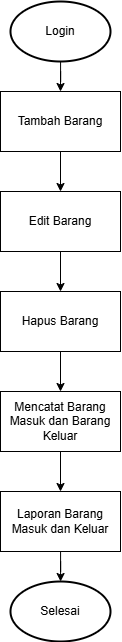

The diagram above was exported from draw.io. Its source (the exported page's mxGraphModel, read from the mxfile embedded in the PNG):
<mxGraphModel dx="1971" dy="865" grid="1" gridSize="10" guides="1" tooltips="1" connect="1" arrows="1" fold="1" page="1" pageScale="1" pageWidth="850" pageHeight="1100" math="0" shadow="0">
  <root>
    <mxCell id="0" />
    <mxCell id="1" parent="0" />
    <mxCell id="HmDMBRU3Bs777CL-wNIq-12" edge="1" parent="1" source="HmDMBRU3Bs777CL-wNIq-4" style="edgeStyle=orthogonalEdgeStyle;rounded=0;orthogonalLoop=1;jettySize=auto;html=1;entryX=0.5;entryY=0;entryDx=0;entryDy=0;" target="HmDMBRU3Bs777CL-wNIq-5">
      <mxGeometry relative="1" as="geometry" />
    </mxCell>
    <mxCell id="HmDMBRU3Bs777CL-wNIq-4" parent="1" style="strokeWidth=2;html=1;shape=mxgraph.flowchart.start_1;whiteSpace=wrap;" value="Login" vertex="1">
      <mxGeometry height="60" width="100" x="360" y="60" as="geometry" />
    </mxCell>
    <mxCell id="HmDMBRU3Bs777CL-wNIq-13" edge="1" parent="1" source="HmDMBRU3Bs777CL-wNIq-5" style="edgeStyle=orthogonalEdgeStyle;rounded=0;orthogonalLoop=1;jettySize=auto;html=1;" target="HmDMBRU3Bs777CL-wNIq-6" value="">
      <mxGeometry relative="1" as="geometry" />
    </mxCell>
    <mxCell id="HmDMBRU3Bs777CL-wNIq-5" parent="1" style="rounded=0;whiteSpace=wrap;html=1;" value="Tambah Barang" vertex="1">
      <mxGeometry height="60" width="120" x="350" y="150" as="geometry" />
    </mxCell>
    <mxCell id="HmDMBRU3Bs777CL-wNIq-14" edge="1" parent="1" source="HmDMBRU3Bs777CL-wNIq-6" style="edgeStyle=orthogonalEdgeStyle;rounded=0;orthogonalLoop=1;jettySize=auto;html=1;" target="HmDMBRU3Bs777CL-wNIq-7" value="">
      <mxGeometry relative="1" as="geometry" />
    </mxCell>
    <mxCell id="HmDMBRU3Bs777CL-wNIq-6" parent="1" style="rounded=0;whiteSpace=wrap;html=1;" value="Edit Barang" vertex="1">
      <mxGeometry height="60" width="120" x="350" y="250" as="geometry" />
    </mxCell>
    <mxCell id="HmDMBRU3Bs777CL-wNIq-15" edge="1" parent="1" source="HmDMBRU3Bs777CL-wNIq-7" style="edgeStyle=orthogonalEdgeStyle;rounded=0;orthogonalLoop=1;jettySize=auto;html=1;" target="HmDMBRU3Bs777CL-wNIq-8" value="">
      <mxGeometry relative="1" as="geometry" />
    </mxCell>
    <mxCell id="HmDMBRU3Bs777CL-wNIq-7" parent="1" style="rounded=0;whiteSpace=wrap;html=1;" value="Hapus Barang" vertex="1">
      <mxGeometry height="60" width="120" x="350" y="350" as="geometry" />
    </mxCell>
    <mxCell id="HmDMBRU3Bs777CL-wNIq-16" edge="1" parent="1" source="HmDMBRU3Bs777CL-wNIq-8" style="edgeStyle=orthogonalEdgeStyle;rounded=0;orthogonalLoop=1;jettySize=auto;html=1;" target="HmDMBRU3Bs777CL-wNIq-9" value="">
      <mxGeometry relative="1" as="geometry" />
    </mxCell>
    <mxCell id="HmDMBRU3Bs777CL-wNIq-8" parent="1" style="rounded=0;whiteSpace=wrap;html=1;" value="Mencatat Barang Masuk dan Barang Keluar" vertex="1">
      <mxGeometry height="60" width="120" x="350" y="450" as="geometry" />
    </mxCell>
    <mxCell id="HmDMBRU3Bs777CL-wNIq-17" edge="1" parent="1" source="HmDMBRU3Bs777CL-wNIq-9" style="edgeStyle=orthogonalEdgeStyle;rounded=0;orthogonalLoop=1;jettySize=auto;html=1;" target="HmDMBRU3Bs777CL-wNIq-11" value="">
      <mxGeometry relative="1" as="geometry" />
    </mxCell>
    <mxCell id="HmDMBRU3Bs777CL-wNIq-9" parent="1" style="rounded=0;whiteSpace=wrap;html=1;" value="Laporan Barang Masuk dan Keluar" vertex="1">
      <mxGeometry height="60" width="120" x="350" y="550" as="geometry" />
    </mxCell>
    <mxCell id="HmDMBRU3Bs777CL-wNIq-11" parent="1" style="strokeWidth=2;html=1;shape=mxgraph.flowchart.start_1;whiteSpace=wrap;" value="Selesai" vertex="1">
      <mxGeometry height="60" width="100" x="360" y="640" as="geometry" />
    </mxCell>
  </root>
</mxGraphModel>